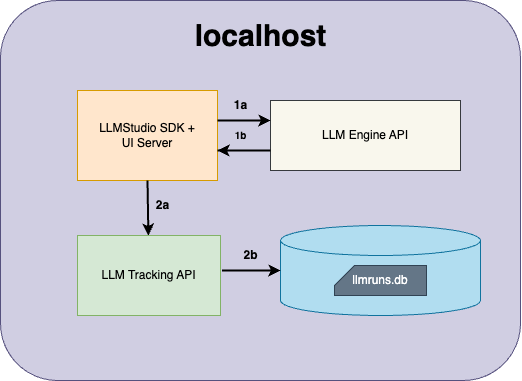

The diagram above was exported from draw.io. Its source (the exported page's mxGraphModel, read from the mxfile embedded in the PNG):
<mxGraphModel dx="1304" dy="695" grid="1" gridSize="10" guides="1" tooltips="1" connect="1" arrows="1" fold="1" page="1" pageScale="1" pageWidth="827" pageHeight="1169" math="0" shadow="0">
  <root>
    <mxCell id="0" />
    <mxCell id="1" parent="0" />
    <mxCell id="Q54LtcGGSt-cVsS_SObJ-1" value="&lt;div style=&quot;line-height: 120%;&quot;&gt;&lt;br&gt;&lt;/div&gt;" style="rounded=1;whiteSpace=wrap;html=1;align=center;fillColor=#d0cee2;strokeColor=#56517e;" parent="1" vertex="1">
      <mxGeometry x="200" y="100" width="520" height="380" as="geometry" />
    </mxCell>
    <mxCell id="Q54LtcGGSt-cVsS_SObJ-2" value="&lt;font style=&quot;font-size: 30px;&quot;&gt;&lt;b&gt;localhost&lt;/b&gt;&lt;/font&gt;" style="text;html=1;align=center;verticalAlign=middle;resizable=0;points=[];autosize=1;strokeColor=none;fillColor=none;" parent="1" vertex="1">
      <mxGeometry x="380" y="110" width="160" height="50" as="geometry" />
    </mxCell>
    <mxCell id="Q54LtcGGSt-cVsS_SObJ-3" value="LLMStudio SDK + &lt;br&gt;UI Server" style="rounded=0;whiteSpace=wrap;html=1;fillColor=#ffe6cc;strokeColor=#d79b00;" parent="1" vertex="1">
      <mxGeometry x="277" y="190" width="140" height="90" as="geometry" />
    </mxCell>
    <mxCell id="Q54LtcGGSt-cVsS_SObJ-5" value="LLM Engine API" style="rounded=0;whiteSpace=wrap;html=1;fillColor=#f9f7ed;strokeColor=#36393d;" parent="1" vertex="1">
      <mxGeometry x="470" y="200" width="190" height="70" as="geometry" />
    </mxCell>
    <mxCell id="Q54LtcGGSt-cVsS_SObJ-6" value="" style="shape=cylinder3;whiteSpace=wrap;html=1;boundedLbl=1;backgroundOutline=1;size=15;fillColor=#b1ddf0;strokeColor=#10739e;" parent="1" vertex="1">
      <mxGeometry x="480" y="325" width="200" height="90" as="geometry" />
    </mxCell>
    <mxCell id="Q54LtcGGSt-cVsS_SObJ-7" value="" style="endArrow=classic;html=1;rounded=0;exitX=1;exitY=0.5;exitDx=0;exitDy=0;strokeWidth=2;entryX=0;entryY=0.5;entryDx=0;entryDy=0;" parent="1" edge="1">
      <mxGeometry width="50" height="50" relative="1" as="geometry">
        <mxPoint x="417" y="220" as="sourcePoint" />
        <mxPoint x="470" y="220" as="targetPoint" />
      </mxGeometry>
    </mxCell>
    <mxCell id="Q54LtcGGSt-cVsS_SObJ-11" value="" style="endArrow=classic;html=1;rounded=0;exitX=0.5;exitY=1;exitDx=0;exitDy=0;strokeWidth=2;" parent="1" source="Q54LtcGGSt-cVsS_SObJ-3" target="bhynQPcnOgXvkY9B7dDR-2" edge="1">
      <mxGeometry width="50" height="50" relative="1" as="geometry">
        <mxPoint x="485" y="260" as="sourcePoint" />
        <mxPoint x="485" y="340" as="targetPoint" />
      </mxGeometry>
    </mxCell>
    <mxCell id="O90eBX_9KJeEdh7iXfTp-2" value="" style="endArrow=classic;html=1;rounded=0;exitX=1;exitY=0.5;exitDx=0;exitDy=0;strokeWidth=2;" parent="1" edge="1">
      <mxGeometry width="50" height="50" relative="1" as="geometry">
        <mxPoint x="417" y="250" as="sourcePoint" />
        <mxPoint x="417" y="250" as="targetPoint" />
        <Array as="points">
          <mxPoint x="470" y="250" />
        </Array>
      </mxGeometry>
    </mxCell>
    <mxCell id="O90eBX_9KJeEdh7iXfTp-4" value="&lt;font style=&quot;font-size: 12px;&quot;&gt;&lt;b&gt;1a&lt;/b&gt;&lt;/font&gt;" style="text;html=1;align=center;verticalAlign=middle;resizable=0;points=[];autosize=1;strokeColor=none;fillColor=none;" parent="1" vertex="1">
      <mxGeometry x="420" y="190" width="40" height="30" as="geometry" />
    </mxCell>
    <mxCell id="O90eBX_9KJeEdh7iXfTp-5" value="&lt;font style=&quot;font-size: 10px;&quot;&gt;&lt;b&gt;1b&lt;/b&gt;&lt;br&gt;&lt;/font&gt;" style="text;html=1;align=center;verticalAlign=middle;resizable=0;points=[];autosize=1;strokeColor=none;fillColor=none;" parent="1" vertex="1">
      <mxGeometry x="420" y="220" width="40" height="30" as="geometry" />
    </mxCell>
    <mxCell id="O90eBX_9KJeEdh7iXfTp-6" value="&lt;font style=&quot;font-size: 12px;&quot;&gt;&lt;b&gt;2a&lt;/b&gt;&lt;/font&gt;" style="text;html=1;align=center;verticalAlign=middle;resizable=0;points=[];autosize=1;strokeColor=none;fillColor=none;" parent="1" vertex="1">
      <mxGeometry x="342" y="290" width="40" height="30" as="geometry" />
    </mxCell>
    <mxCell id="rpEm_1FICh6g7e4Wg_4N-2" value="llmruns.db" style="shape=card;whiteSpace=wrap;html=1;size=20;fillColor=#647687;fontColor=#ffffff;strokeColor=#314354;" parent="1" vertex="1">
      <mxGeometry x="534" y="365" width="92" height="30" as="geometry" />
    </mxCell>
    <mxCell id="bhynQPcnOgXvkY9B7dDR-2" value="LLM Tracking API" style="rounded=0;whiteSpace=wrap;html=1;fillColor=#d5e8d4;strokeColor=#82b366;" vertex="1" parent="1">
      <mxGeometry x="277" y="335" width="143" height="80" as="geometry" />
    </mxCell>
    <mxCell id="bhynQPcnOgXvkY9B7dDR-3" value="" style="endArrow=classic;html=1;rounded=0;exitX=1.01;exitY=0.436;exitDx=0;exitDy=0;strokeWidth=2;entryX=0;entryY=0.5;entryDx=0;entryDy=0;entryPerimeter=0;exitPerimeter=0;" edge="1" parent="1" source="bhynQPcnOgXvkY9B7dDR-2" target="Q54LtcGGSt-cVsS_SObJ-6">
      <mxGeometry width="50" height="50" relative="1" as="geometry">
        <mxPoint x="427" y="230" as="sourcePoint" />
        <mxPoint x="480" y="230" as="targetPoint" />
      </mxGeometry>
    </mxCell>
    <mxCell id="bhynQPcnOgXvkY9B7dDR-4" value="&lt;font style=&quot;font-size: 12px;&quot;&gt;&lt;b&gt;2b&lt;/b&gt;&lt;/font&gt;" style="text;html=1;align=center;verticalAlign=middle;resizable=0;points=[];autosize=1;strokeColor=none;fillColor=none;" vertex="1" parent="1">
      <mxGeometry x="430" y="340" width="40" height="30" as="geometry" />
    </mxCell>
  </root>
</mxGraphModel>